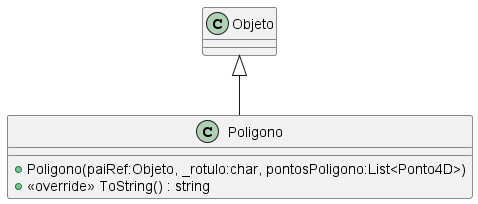

The diagram above was rendered by PlantUML. Its source (embedded in the PNG):
@startuml
class Poligono {
    + Poligono(paiRef:Objeto, _rotulo:char, pontosPoligono:List<Ponto4D>)
    + <<override>> ToString() : string
}
Objeto <|-- Poligono
@enduml